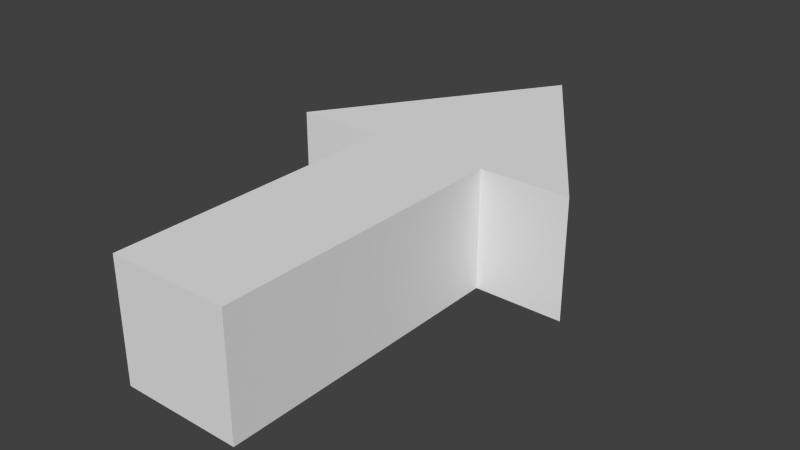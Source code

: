 # Source: Arrows.blend  (saved by Blender 2.74.0; exported with 4.5.12 LTS)
import bpy
from mathutils import Matrix  # noqa: F401  (used for matrix-valued properties, if any)

bpy.ops.wm.read_factory_settings(use_empty=True)
scene = bpy.context.scene
scene.name = 'Scene'

# ---- collections
col_collection_1 = bpy.data.collections.new('Collection 1'); scene.collection.children.link(col_collection_1)

# ---- world
world_world = bpy.data.worlds.new('World'); scene.world = world_world
world_world.color = (0.05088, 0.05088, 0.05088)
world_world.use_sun_shadow = False
world_world.sun_shadow_jitter_overblur = 0.0
world_world.cycles.sampling_method = 'MANUAL'
world_world.cycles.sample_map_resolution = 256

# ---- meshes
me_cube_001 = bpy.data.meshes.new('Cube.001')
me_cube_001.from_pydata([(-0.4, -1.0, -0.4), (-0.4, -1.0, 0.4), (-0.4, 1.0, -0.4), (-0.4, 1.0, 0.4), (0.4, -1.0, -0.4), (0.4, -1.0, 0.4), (0.4, 1.0, -0.4), (0.4, 1.0, 0.4), (-1.0, 1.0, -0.4), (-1.0, 1.0, 0.4), (1.0, 1.0, -0.4), (1.0, 1.0, 0.4), (0.0, 2.5, -0.4), (0.0, 2.5, 0.4), (0.0, 2.5, -0.4), (0.0, 2.5, 0.4)], [], [(1, 3, 2, 0), (6, 2, 8, 10), (7, 5, 4, 6), (5, 1, 0, 4), (0, 2, 6, 4), (5, 7, 3, 1), (10, 8, 12, 14), (7, 6, 10, 11), (3, 7, 11, 9), (2, 3, 9, 8), (13, 15, 14, 12), (11, 10, 14, 15), (9, 11, 15, 13), (8, 9, 13, 12)])
me_cube_001.use_remesh_preserve_volume = False
me_cube_001.use_remesh_preserve_attributes = False
me_cube_001.use_mirror_vertex_groups = False
me_cube_001.update()

# ---- objects
ob_cube = bpy.data.objects.new('Cube', me_cube_001)

# ---- transforms, parenting, visibility, modifiers, constraints
ob_cube.location = (0.0, 0.0, 0.0)
ob_cube.lineart.crease_threshold = 0.0

# ---- collection membership
col_collection_1.objects.link(ob_cube)

# ---- scene / render settings (as saved in the file)
scene.frame_start = 1; scene.frame_end = 250; scene.frame_set(1)
scene.render.engine = 'BLENDER_EEVEE_NEXT'
scene.render.resolution_percentage = 50
scene.render.dither_intensity = 0.0
scene.cycles.use_denoising = False
scene.cycles.samples = 10
scene.cycles.sampling_pattern = 'TABULATED_SOBOL'
scene.cycles.light_sampling_threshold = 0.0
scene.cycles.use_adaptive_sampling = False
scene.cycles.use_light_tree = False
scene.cycles.blur_glossy = 0.0
scene.cycles.pixel_filter_type = 'GAUSSIAN'
scene.cycles.sample_clamp_indirect = 0.0
scene.view_settings.view_transform = 'Standard'
bpy.context.view_layer.update()

# ---- added for rendering (the .blend has no active camera and no usable light): camera, sun
cam_auto = bpy.data.cameras.new('AutoCamera')
cam_auto.lens = 50.0
cam_auto.sensor_width = 36.0
cam_auto.clip_end = 1000.0
ob_auto_camera = bpy.data.objects.new('AutoCamera', cam_auto)
scene.collection.objects.link(ob_auto_camera)
ob_auto_camera.location = (3.80244, -3.81292, 3.04195)
ob_auto_camera.rotation_euler = (1.09748, -7.21219e-08, 0.694738)
scene.camera = ob_auto_camera
light_auto_sun = bpy.data.lights.new('AutoSun', 'SUN')
light_auto_sun.energy = 3.0
light_auto_sun.angle = 0.0523599
ob_auto_sun = bpy.data.objects.new('AutoSun', light_auto_sun)
scene.collection.objects.link(ob_auto_sun)
ob_auto_sun.rotation_euler = (0.872665, 0.174533, 0.523599)
bpy.context.view_layer.update()
